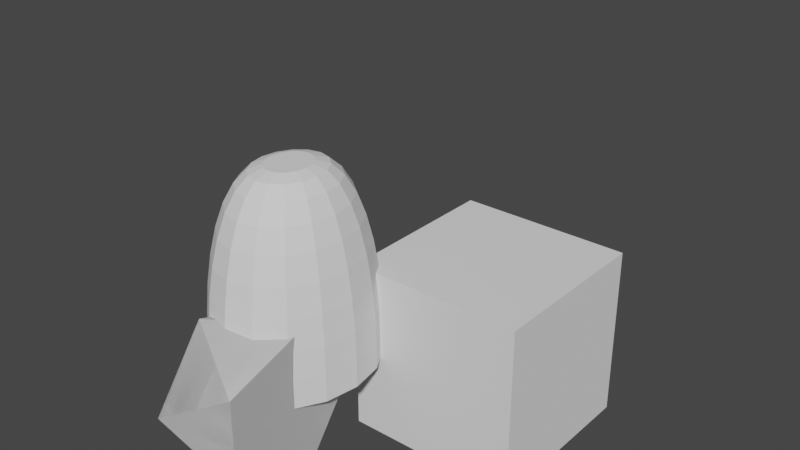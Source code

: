 # Source: sunwalker.blend  (saved by Blender 3.5.10; exported with 4.5.12 LTS)
import bpy
from mathutils import Matrix  # noqa: F401  (used for matrix-valued properties, if any)

bpy.ops.wm.read_factory_settings(use_empty=True)
scene = bpy.context.scene
scene.name = 'Scene'

# ---- collections
col_collection = bpy.data.collections.new('Collection'); scene.collection.children.link(col_collection)
col_collection_2 = bpy.data.collections.new('Collection 2'); scene.collection.children.link(col_collection_2)

# ---- world
world_world = bpy.data.worlds.new('World'); scene.world = world_world
world_world.use_nodes = True; world_world.node_tree.nodes.clear()
_N = world_world.node_tree.nodes; _L = world_world.node_tree.links
n0 = _N.new('ShaderNodeOutputWorld'); n0.name = 'World Output'; n0.location = (300, 300)
n1 = _N.new('ShaderNodeBackground'); n1.name = 'Background'; n1.location = (10, 300)
n1.inputs[0].default_value = (0.05088, 0.05088, 0.05088, 1.0)
_L.new(n1.outputs[0], n0.inputs[0])
n0.is_active_output = True
world_world.color = (0.05088, 0.05088, 0.05088)
world_world.use_sun_shadow = False
world_world.sun_shadow_jitter_overblur = 0.0

# ---- meshes
me_circle = bpy.data.meshes.new('Circle')
me_circle.from_pydata([(-1.871e-09, 1.0, -0.01816), (-0.3207, 0.9239, -0.01816), (-0.5926, 0.7071, -0.01816), (-0.7742, 0.3827, -0.01816), (-0.838, 0.0, -0.01816), (-0.7742, -0.3827, -0.01816), (-0.5926, -0.7071, -0.01816), (-0.3207, -0.9239, -0.01816), (-1.871e-09, -1.0, -0.01816), (0.3207, -0.9239, -0.01816), (0.5926, -0.7071, -0.01816), (0.7742, -0.3827, -0.01816), (0.838, 0.0, -0.01816), (0.7742, 0.3827, -0.01816), (0.5926, 0.7071, -0.01816), (0.3207, 0.9239, -0.01816), (-0.09097, 0.2621, 2.257), (-1.082e-08, 0.2837, 2.257), (-0.1681, 0.2006, 2.257), (-0.2196, 0.1086, 2.257), (-0.2377, 5.337e-09, 2.257), (-0.2196, -0.1086, 2.257), (-0.1681, -0.2006, 2.257), (-0.09097, -0.2621, 2.257), (-1.082e-08, -0.2837, 2.257), (0.09097, -0.2621, 2.257), (0.1681, -0.2006, 2.257), (0.2196, -0.1086, 2.257), (0.2377, 5.337e-09, 2.257), (0.2196, 0.1086, 2.257), (0.1681, 0.2006, 2.257), (0.09097, 0.2621, 2.257), (-0.838, 2.609e-13, 0.3048), (-0.8277, 9.175e-11, 0.6381), (-0.7989, 3.477e-10, 0.9831), (-0.7516, 7.681e-10, 1.316), (-0.6858, 1.353e-09, 1.618), (-0.6015, 2.102e-09, 1.875), (-0.4988, 3.016e-09, 2.075), (-0.3775, 4.094e-09, 2.207), (-0.3488, 0.1724, 2.207), (-0.4608, 0.2278, 2.075), (-0.5558, 0.2747, 1.875), (-0.6336, 0.3132, 1.618), (-0.6944, 0.3432, 1.316), (-0.7381, 0.3648, 0.9831), (-0.7647, 0.378, 0.6381), (-0.7742, 0.3827, 0.3048), (0.838, 2.609e-13, 0.3048), (0.8277, 9.175e-11, 0.6381), (0.7989, 3.477e-10, 0.9831), (0.7516, 7.681e-10, 1.316), (0.6858, 1.353e-09, 1.618), (0.6015, 2.102e-09, 1.875), (0.4988, 3.016e-09, 2.075), (0.3775, 4.094e-09, 2.207), (0.3488, -0.1724, 2.207), (0.4608, -0.2278, 2.075), (0.5558, -0.2747, 1.875), (0.6336, -0.3132, 1.618), (0.6944, -0.3432, 1.316), (0.7381, -0.3648, 0.9831), (0.7647, -0.378, 0.6381), (0.7742, -0.3827, 0.3048), (-0.7742, -0.3827, 0.3048), (-0.7647, -0.378, 0.6381), (-0.7381, -0.3648, 0.9831), (-0.6944, -0.3432, 1.316), (-0.6336, -0.3132, 1.618), (-0.5558, -0.2747, 1.875), (-0.4608, -0.2278, 2.075), (-0.3488, -0.1724, 2.207), (0.7742, 0.3827, 0.3048), (0.7647, 0.378, 0.6381), (0.7381, 0.3648, 0.9831), (0.6944, 0.3432, 1.316), (0.6336, 0.3132, 1.618), (0.5558, 0.2747, 1.875), (0.4608, 0.2278, 2.075), (0.3488, 0.1724, 2.207), (-0.5925, -0.7071, 0.3048), (-0.5853, -0.6984, 0.6381), (-0.5649, -0.6741, 0.9831), (-0.5315, -0.6342, 1.316), (-0.485, -0.5787, 1.618), (-0.4254, -0.5076, 1.875), (-0.3527, -0.4209, 2.075), (-0.2669, -0.3185, 2.207), (0.5925, 0.7071, 0.3048), (0.5853, 0.6984, 0.6381), (0.5649, 0.6741, 0.9831), (0.5315, 0.6342, 1.316), (0.485, 0.5787, 1.618), (0.4254, 0.5076, 1.875), (0.3527, 0.4209, 2.075), (0.2669, 0.3185, 2.207), (-0.3207, -0.9238, 0.3048), (-0.3167, -0.9125, 0.6381), (-0.3057, -0.8808, 0.9831), (-0.2876, -0.8286, 1.316), (-0.2625, -0.7561, 1.618), (-0.2302, -0.6632, 1.875), (-0.1909, -0.5499, 2.075), (-0.1445, -0.4162, 2.207), (0.3207, 0.9238, 0.3048), (0.3167, 0.9125, 0.6381), (0.3057, 0.8808, 0.9831), (0.2876, 0.8286, 1.316), (0.2625, 0.7561, 1.618), (0.2302, 0.6632, 1.875), (0.1909, 0.5499, 2.075), (0.1445, 0.4162, 2.207), (-1.871e-09, -1.0, 0.3048), (-2.025e-09, -0.9877, 0.6381), (-2.454e-09, -0.9533, 0.9831), (-3.158e-09, -0.8969, 1.316), (-4.138e-09, -0.8184, 1.618), (-5.394e-09, -0.7178, 1.875), (-6.926e-09, -0.5952, 2.075), (-8.733e-09, -0.4505, 2.207), (-0.3207, 0.9238, 0.3048), (-0.3167, 0.9125, 0.6381), (-0.3057, 0.8808, 0.9831), (-0.2876, 0.8286, 1.316), (-0.2625, 0.7561, 1.618), (-0.2302, 0.6632, 1.875), (-0.1909, 0.5499, 2.075), (-0.1445, 0.4162, 2.207), (-8.733e-09, 0.4505, 2.207), (-6.926e-09, 0.5952, 2.075), (-5.394e-09, 0.7178, 1.875), (-4.138e-09, 0.8184, 1.618), (-3.158e-09, 0.8969, 1.316), (-2.454e-09, 0.9533, 0.9831), (-2.025e-09, 0.9877, 0.6381), (-1.871e-09, 1.0, 0.3048), (0.3207, -0.9238, 0.3048), (0.3167, -0.9125, 0.6381), (0.3057, -0.8808, 0.9831), (0.2876, -0.8286, 1.316), (0.2625, -0.7561, 1.618), (0.2302, -0.6632, 1.875), (0.1909, -0.5499, 2.075), (0.1445, -0.4162, 2.207), (-0.5925, 0.7071, 0.3048), (-0.5853, 0.6984, 0.6381), (-0.5649, 0.6741, 0.9831), (-0.5315, 0.6342, 1.316), (-0.485, 0.5787, 1.618), (-0.4254, 0.5076, 1.875), (-0.3527, 0.4209, 2.075), (-0.2669, 0.3185, 2.207), (0.5925, -0.7071, 0.3048), (0.5853, -0.6984, 0.6381), (0.5649, -0.6741, 0.9831), (0.5315, -0.6342, 1.316), (0.485, -0.5787, 1.618), (0.4254, -0.5076, 1.875), (0.3527, -0.4209, 2.075), (0.2669, -0.3185, 2.207)], [], [(1, 0, 15, 14, 13, 12, 11, 10, 9, 8, 7, 6, 5, 4, 3, 2), (16, 18, 19, 20, 21, 22, 23, 24, 25, 26, 27, 28, 29, 30, 31, 17), (40, 39, 20, 19), (56, 55, 28, 27), (39, 71, 21, 20), (55, 79, 29, 28), (71, 87, 22, 21), (79, 95, 30, 29), (87, 103, 23, 22), (95, 111, 31, 30), (103, 119, 24, 23), (128, 127, 16, 17), (111, 128, 17, 31), (119, 143, 25, 24), (127, 151, 18, 16), (143, 159, 26, 25), (151, 40, 19, 18), (159, 56, 27, 26), (10, 11, 63, 152), (152, 63, 62, 153), (153, 62, 61, 154), (154, 61, 60, 155), (155, 60, 59, 156), (156, 59, 58, 157), (157, 58, 57, 158), (158, 57, 56, 159), (2, 3, 47, 144), (144, 47, 46, 145), (145, 46, 45, 146), (146, 45, 44, 147), (147, 44, 43, 148), (148, 43, 42, 149), (149, 42, 41, 150), (150, 41, 40, 151), (9, 10, 152, 136), (136, 152, 153, 137), (137, 153, 154, 138), (138, 154, 155, 139), (139, 155, 156, 140), (140, 156, 157, 141), (141, 157, 158, 142), (142, 158, 159, 143), (1, 2, 144, 120), (120, 144, 145, 121), (121, 145, 146, 122), (122, 146, 147, 123), (123, 147, 148, 124), (124, 148, 149, 125), (125, 149, 150, 126), (126, 150, 151, 127), (8, 9, 136, 112), (112, 136, 137, 113), (113, 137, 138, 114), (114, 138, 139, 115), (115, 139, 140, 116), (116, 140, 141, 117), (117, 141, 142, 118), (118, 142, 143, 119), (15, 0, 135, 104), (104, 135, 134, 105), (105, 134, 133, 106), (106, 133, 132, 107), (107, 132, 131, 108), (108, 131, 130, 109), (109, 130, 129, 110), (110, 129, 128, 111), (0, 1, 120, 135), (135, 120, 121, 134), (134, 121, 122, 133), (133, 122, 123, 132), (132, 123, 124, 131), (131, 124, 125, 130), (130, 125, 126, 129), (129, 126, 127, 128), (7, 8, 112, 96), (96, 112, 113, 97), (97, 113, 114, 98), (98, 114, 115, 99), (99, 115, 116, 100), (100, 116, 117, 101), (101, 117, 118, 102), (102, 118, 119, 103), (14, 15, 104, 88), (88, 104, 105, 89), (89, 105, 106, 90), (90, 106, 107, 91), (91, 107, 108, 92), (92, 108, 109, 93), (93, 109, 110, 94), (94, 110, 111, 95), (6, 7, 96, 80), (80, 96, 97, 81), (81, 97, 98, 82), (82, 98, 99, 83), (83, 99, 100, 84), (84, 100, 101, 85), (85, 101, 102, 86), (86, 102, 103, 87), (13, 14, 88, 72), (72, 88, 89, 73), (73, 89, 90, 74), (74, 90, 91, 75), (75, 91, 92, 76), (76, 92, 93, 77), (77, 93, 94, 78), (78, 94, 95, 79), (5, 6, 80, 64), (64, 80, 81, 65), (65, 81, 82, 66), (66, 82, 83, 67), (67, 83, 84, 68), (68, 84, 85, 69), (69, 85, 86, 70), (70, 86, 87, 71), (12, 13, 72, 48), (48, 72, 73, 49), (49, 73, 74, 50), (50, 74, 75, 51), (51, 75, 76, 52), (52, 76, 77, 53), (53, 77, 78, 54), (54, 78, 79, 55), (4, 5, 64, 32), (32, 64, 65, 33), (33, 65, 66, 34), (34, 66, 67, 35), (35, 67, 68, 36), (36, 68, 69, 37), (37, 69, 70, 38), (38, 70, 71, 39), (11, 12, 48, 63), (63, 48, 49, 62), (62, 49, 50, 61), (61, 50, 51, 60), (60, 51, 52, 59), (59, 52, 53, 58), (58, 53, 54, 57), (57, 54, 55, 56), (3, 4, 32, 47), (47, 32, 33, 46), (46, 33, 34, 45), (45, 34, 35, 44), (44, 35, 36, 43), (43, 36, 37, 42), (42, 37, 38, 41), (41, 38, 39, 40)])
_uv = me_circle.uv_layers.new(name='UVMap')
_uv.uv.foreach_set('vector', [0.0, 0.0, 0.0, 0.0, 0.0, 0.0, 0.0, 0.0, 0.0, 0.0, 0.0, 0.0, 0.0, 0.0, 0.0, 0.0, 0.0, 0.0, 0.0, 0.0, 0.0, 0.0, 0.0, 0.0, 0.0, 0.0, 0.0, 0.0, 0.0, 0.0, 0.0, 0.0, 0.0, 0.0, 0.0, 0.0, 0.0, 0.0, 0.0, 0.0, 0.0, 0.0, 0.0, 0.0, 0.0, 0.0, 0.0, 0.0, 0.0, 0.0, 0.0, 0.0, 0.0, 0.0, 0.0, 0.0, 0.0, 0.0, 0.0, 0.0, 0.0, 0.0, 0.0, 0.0, 0.0, 0.0, 0.0, 0.0, 0.0, 0.0, 0.0, 0.0, 0.0, 0.0, 0.0, 0.0, 0.0, 0.0, 0.0, 0.0, 0.0, 0.0, 0.0, 0.0, 0.0, 0.0, 0.0, 0.0, 0.0, 0.0, 0.0, 0.0, 0.0, 0.0, 0.0, 0.0, 0.0, 0.0, 0.0, 0.0, 0.0, 0.0, 0.0, 0.0, 0.0, 0.0, 0.0, 0.0, 0.0, 0.0, 0.0, 0.0, 0.0, 0.0, 0.0, 0.0, 0.0, 0.0, 0.0, 0.0, 0.0, 0.0, 0.0, 0.0, 0.0, 0.0, 0.0, 0.0, 0.0, 0.0, 0.0, 0.0, 0.0, 0.0, 0.0, 0.0, 0.0, 0.0, 0.0, 0.0, 0.0, 0.0, 0.0, 0.0, 0.0, 0.0, 0.0, 0.0, 0.0, 0.0, 0.0, 0.0, 0.0, 0.0, 0.0, 0.0, 0.0, 0.0, 0.0, 0.0, 0.0, 0.0, 0.0, 0.0, 0.0, 0.0, 0.0, 0.0, 0.0, 0.0, 0.0, 0.0, 0.0, 0.0, 0.0, 0.0, 0.0, 0.0, 0.0, 0.0, 0.0, 0.0, 0.0, 0.0, 0.0, 0.0, 0.0, 0.0, 0.0, 0.0, 0.0, 0.0, 0.0, 0.0, 0.0, 0.0, 0.0, 0.0, 0.0, 0.0, 0.0, 0.0, 0.0, 0.0, 0.0, 0.0, 0.0, 0.0, 0.0, 0.0, 0.0, 0.0, 0.0, 0.0, 0.0, 0.0, 0.0, 0.0, 0.0, 0.0, 0.0, 0.0, 0.0, 0.0, 0.0, 0.0, 0.0, 0.0, 0.0, 0.0, 0.0, 0.0, 0.0, 0.0, 0.0, 0.0, 0.0, 0.0, 0.0, 0.0, 0.0, 0.0, 0.0, 0.0, 0.0, 0.0, 0.0, 0.0, 0.0, 0.0, 0.0, 0.0, 0.0, 0.0, 0.0, 0.0, 0.0, 0.0, 0.0, 0.0, 0.0, 0.0, 0.0, 0.0, 0.0, 0.0, 0.0, 0.0, 0.0, 0.0, 0.0, 0.0, 0.0, 0.0, 0.0, 0.0, 0.0, 0.0, 0.0, 0.0, 0.0, 0.0, 0.0, 0.0, 0.0, 0.0, 0.0, 0.0, 0.0, 0.0, 0.0, 0.0, 0.0, 0.0, 0.0, 0.0, 0.0, 0.0, 0.0, 0.0, 0.0, 0.0, 0.0, 0.0, 0.0, 0.0, 0.0, 0.0, 0.0, 0.0, 0.0, 0.0, 0.0, 0.0, 0.0, 0.0, 0.0, 0.0, 0.0, 0.0, 0.0, 0.0, 0.0, 0.0, 0.0, 0.0, 0.0, 0.0, 0.0, 0.0, 0.0, 0.0, 0.0, 0.0, 0.0, 0.0, 0.0, 0.0, 0.0, 0.0, 0.0, 0.0, 0.0, 0.0, 0.0, 0.0, 0.0, 0.0, 0.0, 0.0, 0.0, 0.0, 0.0, 0.0, 0.0, 0.0, 0.0, 0.0, 0.0, 0.0, 0.0, 0.0, 0.0, 0.0, 0.0, 0.0, 0.0, 0.0, 0.0, 0.0, 0.0, 0.0, 0.0, 0.0, 0.0, 0.0, 0.0, 0.0, 0.0, 0.0, 0.0, 0.0, 0.0, 0.0, 0.0, 0.0, 0.0, 0.0, 0.0, 0.0, 0.0, 0.0, 0.0, 0.0, 0.0, 0.0, 0.0, 0.0, 0.0, 0.0, 0.0, 0.0, 0.0, 0.0, 0.0, 0.0, 0.0, 0.0, 0.0, 0.0, 0.0, 0.0, 0.0, 0.0, 0.0, 0.0, 0.0, 0.0, 0.0, 0.0, 0.0, 0.0, 0.0, 0.0, 0.0, 0.0, 0.0, 0.0, 0.0, 0.0, 0.0, 0.0, 0.0, 0.0, 0.0, 0.0, 0.0, 0.0, 0.0, 0.0, 0.0, 0.0, 0.0, 0.0, 0.0, 0.0, 0.0, 0.0, 0.0, 0.0, 0.0, 0.0, 0.0, 0.0, 0.0, 0.0, 0.0, 0.0, 0.0, 0.0, 0.0, 0.0, 0.0, 0.0, 0.0, 0.0, 0.0, 0.0, 0.0, 0.0, 0.0, 0.0, 0.0, 0.0, 0.0, 0.0, 0.0, 0.0, 0.0, 0.0, 0.0, 0.0, 0.0, 0.0, 0.0, 0.0, 0.0, 0.0, 0.0, 0.0, 0.0, 0.0, 0.0, 0.0, 0.0, 0.0, 0.0, 0.0, 0.0, 0.0, 0.0, 0.0, 0.0, 0.0, 0.0, 0.0, 0.0, 0.0, 0.0, 0.0, 0.0, 0.0, 0.0, 0.0, 0.0, 0.0, 0.0, 0.0, 0.0, 0.0, 0.0, 0.0, 0.0, 0.0, 0.0, 0.0, 0.0, 0.0, 0.0, 0.0, 0.0, 0.0, 0.0, 0.0, 0.0, 0.0, 0.0, 0.0, 0.0, 0.0, 0.0, 0.0, 0.0, 0.0, 0.0, 0.0, 0.0, 0.0, 0.0, 0.0, 0.0, 0.0, 0.0, 0.0, 0.0, 0.0, 0.0, 0.0, 0.0, 0.0, 0.0, 0.0, 0.0, 0.0, 0.0, 0.0, 0.0, 0.0, 0.0, 0.0, 0.0, 0.0, 0.0, 0.0, 0.0, 0.0, 0.0, 0.0, 0.0, 0.0, 0.0, 0.0, 0.0, 0.0, 0.0, 0.0, 0.0, 0.0, 0.0, 0.0, 0.0, 0.0, 0.0, 0.0, 0.0, 0.0, 0.0, 0.0, 0.0, 0.0, 0.0, 0.0, 0.0, 0.0, 0.0, 0.0, 0.0, 0.0, 0.0, 0.0, 0.0, 0.0, 0.0, 0.0, 0.0, 0.0, 0.0, 0.0, 0.0, 0.0, 0.0, 0.0, 0.0, 0.0, 0.0, 0.0, 0.0, 0.0, 0.0, 0.0, 0.0, 0.0, 0.0, 0.0, 0.0, 0.0, 0.0, 0.0, 0.0, 0.0, 0.0, 0.0, 0.0, 0.0, 0.0, 0.0, 0.0, 0.0, 0.0, 0.0, 0.0, 0.0, 0.0, 0.0, 0.0, 0.0, 0.0, 0.0, 0.0, 0.0, 0.0, 0.0, 0.0, 0.0, 0.0, 0.0, 0.0, 0.0, 0.0, 0.0, 0.0, 0.0, 0.0, 0.0, 0.0, 0.0, 0.0, 0.0, 0.0, 0.0, 0.0, 0.0, 0.0, 0.0, 0.0, 0.0, 0.0, 0.0, 0.0, 0.0, 0.0, 0.0, 0.0, 0.0, 0.0, 0.0, 0.0, 0.0, 0.0, 0.0, 0.0, 0.0, 0.0, 0.0, 0.0, 0.0, 0.0, 0.0, 0.0, 0.0, 0.0, 0.0, 0.0, 0.0, 0.0, 0.0, 0.0, 0.0, 0.0, 0.0, 0.0, 0.0, 0.0, 0.0, 0.0, 0.0, 0.0, 0.0, 0.0, 0.0, 0.0, 0.0, 0.0, 0.0, 0.0, 0.0, 0.0, 0.0, 0.0, 0.0, 0.0, 0.0, 0.0, 0.0, 0.0, 0.0, 0.0, 0.0, 0.0, 0.0, 0.0, 0.0, 0.0, 0.0, 0.0, 0.0, 0.0, 0.0, 0.0, 0.0, 0.0, 0.0, 0.0, 0.0, 0.0, 0.0, 0.0, 0.0, 0.0, 0.0, 0.0, 0.0, 0.0, 0.0, 0.0, 0.0, 0.0, 0.0, 0.0, 0.0, 0.0, 0.0, 0.0, 0.0, 0.0, 0.0, 0.0, 0.0, 0.0, 0.0, 0.0, 0.0, 0.0, 0.0, 0.0, 0.0, 0.0, 0.0, 0.0, 0.0, 0.0, 0.0, 0.0, 0.0, 0.0, 0.0, 0.0, 0.0, 0.0, 0.0, 0.0, 0.0, 0.0, 0.0, 0.0, 0.0, 0.0, 0.0, 0.0, 0.0, 0.0, 0.0, 0.0, 0.0, 0.0, 0.0, 0.0, 0.0, 0.0, 0.0, 0.0, 0.0, 0.0, 0.0, 0.0, 0.0, 0.0, 0.0, 0.0, 0.0, 0.0, 0.0, 0.0, 0.0, 0.0, 0.0, 0.0, 0.0, 0.0, 0.0, 0.0, 0.0, 0.0, 0.0, 0.0, 0.0, 0.0, 0.0, 0.0, 0.0, 0.0, 0.0, 0.0, 0.0, 0.0, 0.0, 0.0, 0.0, 0.0, 0.0, 0.0, 0.0, 0.0, 0.0, 0.0, 0.0, 0.0, 0.0, 0.0, 0.0, 0.0, 0.0, 0.0, 0.0, 0.0, 0.0, 0.0, 0.0, 0.0, 0.0, 0.0, 0.0, 0.0, 0.0, 0.0, 0.0, 0.0, 0.0, 0.0, 0.0, 0.0, 0.0, 0.0, 0.0, 0.0, 0.0, 0.0, 0.0, 0.0, 0.0, 0.0, 0.0, 0.0, 0.0, 0.0, 0.0, 0.0, 0.0, 0.0, 0.0, 0.0, 0.0, 0.0, 0.0, 0.0, 0.0, 0.0, 0.0, 0.0, 0.0, 0.0, 0.0, 0.0, 0.0, 0.0, 0.0, 0.0, 0.0, 0.0, 0.0, 0.0, 0.0, 0.0, 0.0, 0.0, 0.0, 0.0, 0.0, 0.0, 0.0, 0.0, 0.0, 0.0, 0.0, 0.0, 0.0, 0.0, 0.0, 0.0, 0.0, 0.0, 0.0, 0.0, 0.0, 0.0, 0.0, 0.0, 0.0, 0.0, 0.0, 0.0, 0.0, 0.0, 0.0, 0.0, 0.0, 0.0, 0.0, 0.0, 0.0, 0.0, 0.0, 0.0, 0.0, 0.0, 0.0, 0.0, 0.0, 0.0, 0.0, 0.0, 0.0, 0.0, 0.0, 0.0, 0.0, 0.0, 0.0, 0.0, 0.0, 0.0, 0.0, 0.0, 0.0, 0.0, 0.0, 0.0, 0.0, 0.0, 0.0, 0.0, 0.0, 0.0, 0.0, 0.0, 0.0, 0.0, 0.0, 0.0, 0.0, 0.0, 0.0, 0.0, 0.0, 0.0, 0.0, 0.0, 0.0, 0.0, 0.0, 0.0, 0.0, 0.0, 0.0, 0.0, 0.0, 0.0, 0.0, 0.0, 0.0, 0.0, 0.0, 0.0, 0.0, 0.0, 0.0, 0.0, 0.0, 0.0, 0.0, 0.0, 0.0, 0.0, 0.0, 0.0, 0.0, 0.0, 0.0, 0.0, 0.0, 0.0, 0.0, 0.0, 0.0, 0.0, 0.0, 0.0, 0.0, 0.0, 0.0, 0.0, 0.0, 0.0, 0.0, 0.0, 0.0, 0.0, 0.0, 0.0, 0.0, 0.0, 0.0, 0.0, 0.0, 0.0, 0.0, 0.0, 0.0, 0.0, 0.0, 0.0, 0.0, 0.0, 0.0, 0.0, 0.0, 0.0, 0.0, 0.0, 0.0, 0.0, 0.0, 0.0, 0.0, 0.0, 0.0, 0.0, 0.0, 0.0, 0.0, 0.0, 0.0, 0.0, 0.0, 0.0, 0.0, 0.0, 0.0, 0.0, 0.0, 0.0, 0.0, 0.0, 0.0, 0.0, 0.0, 0.0, 0.0, 0.0, 0.0, 0.0, 0.0, 0.0, 0.0, 0.0, 0.0, 0.0, 0.0, 0.0, 0.0, 0.0, 0.0, 0.0, 0.0, 0.0, 0.0, 0.0, 0.0, 0.0, 0.0, 0.0, 0.0, 0.0, 0.0, 0.0, 0.0, 0.0, 0.0, 0.0, 0.0, 0.0, 0.0, 0.0, 0.0, 0.0, 0.0, 0.0, 0.0, 0.0, 0.0, 0.0, 0.0, 0.0, 0.0, 0.0, 0.0, 0.0, 0.0, 0.0, 0.0, 0.0, 0.0, 0.0, 0.0, 0.0, 0.0, 0.0, 0.0, 0.0, 0.0, 0.0, 0.0, 0.0, 0.0, 0.0, 0.0, 0.0, 0.0, 0.0, 0.0, 0.0, 0.0, 0.0, 0.0, 0.0, 0.0, 0.0, 0.0, 0.0, 0.0, 0.0, 0.0, 0.0, 0.0, 0.0, 0.0])
me_circle.update()
me_icosphere = bpy.data.meshes.new('Icosphere')
me_icosphere.from_pydata([(0.0, 0.0, -1.0), (0.7236, -0.5257, -0.4472), (-0.2764, -0.8506, -0.4472), (-0.8944, 0.0, -0.4472), (-0.2764, 0.8506, -0.4472), (0.7236, 0.5257, -0.4472), (0.2764, -0.8506, 0.4472), (-0.7236, -0.5257, 0.4472), (-0.7236, 0.5257, 0.4472), (0.2764, 0.8506, 0.4472), (0.8944, 0.0, 0.4472), (-0.2764, -0.8506, -0.4472), (0.0, 0.0, -1.0), (0.7236, -0.5257, -0.4472), (0.7236, 0.5257, -0.4472), (-0.8944, 0.0, -0.4472), (-0.2764, 0.8506, -0.4472), (0.8944, 0.0, 0.4472), (0.2764, -0.8506, 0.4472), (-0.7236, -0.5257, 0.4472), (-0.7236, 0.5257, 0.4472), (0.2764, 0.8506, 0.4472), (-0.2722, -0.8369, -0.4439), (-0.0002823, 8.912e-10, -0.9878), (0.7116, -0.5172, -0.4439), (0.7116, 0.5172, -0.4439), (-0.8803, 8.912e-10, -0.4439), (-0.2722, 0.8369, -0.4439), (0.8797, 8.912e-10, 0.4361), (0.2716, -0.8369, 0.4361), (-0.7122, -0.5172, 0.4361), (-0.7122, 0.5172, 0.4361), (0.2716, 0.8369, 0.4361)], [], [(0, 1, 2), (1, 0, 5), (0, 2, 3), (0, 3, 4), (0, 4, 5), (1, 5, 10), (2, 1, 6), (3, 2, 7), (4, 3, 8), (5, 4, 9), (1, 10, 6), (2, 6, 7), (3, 7, 8), (4, 8, 9), (5, 9, 10), (10, 9, 8, 7, 6), (12, 13, 11), (13, 12, 14), (12, 11, 15), (12, 15, 16), (12, 16, 14), (13, 14, 17), (11, 13, 18), (15, 11, 19), (16, 15, 20), (14, 16, 21), (13, 17, 18), (11, 18, 19), (15, 19, 20), (16, 20, 21), (14, 21, 17), (17, 21, 20, 19, 18), (23, 22, 24), (24, 25, 23), (23, 26, 22), (23, 27, 26), (23, 25, 27), (24, 28, 25), (22, 29, 24), (26, 30, 22), (27, 31, 26), (25, 32, 27), (24, 29, 28), (22, 30, 29), (26, 31, 30), (27, 32, 31), (25, 28, 32), (28, 29, 30, 31, 32)])
_uv = me_icosphere.uv_layers.new(name='UVMap')
_uv.uv.foreach_set('vector', [0.1818, 0.0, 0.2727, 0.1575, 0.09091, 0.1575, 0.2727, 0.1575, 0.3636, 0.0, 0.4545, 0.1575, 0.9091, 0.0, 1.0, 0.1575, 0.8182, 0.1575, 0.7273, 0.0, 0.8182, 0.1575, 0.6364, 0.1575, 0.5455, 0.0, 0.6364, 0.1575, 0.4545, 0.1575, 0.2727, 0.1575, 0.4545, 0.1575, 0.3636, 0.3149, 0.09091, 0.1575, 0.2727, 0.1575, 0.1818, 0.3149, 0.8182, 0.1575, 1.0, 0.1575, 0.9091, 0.3149, 0.6364, 0.1575, 0.8182, 0.1575, 0.7273, 0.3149, 0.4545, 0.1575, 0.6364, 0.1575, 0.5455, 0.3149, 0.2727, 0.1575, 0.3636, 0.3149, 0.1818, 0.3149, 0.09091, 0.1575, 0.1818, 0.3149, 0.0, 0.3149, 0.8182, 0.1575, 0.9091, 0.3149, 0.7273, 0.3149, 0.6364, 0.1575, 0.7273, 0.3149, 0.5455, 0.3149, 0.4545, 0.1575, 0.5455, 0.3149, 0.3636, 0.3149, 0.3636, 0.3149, 0.5455, 0.3149, 0.7273, 0.3149, 0.9091, 0.3149, 0.1818, 0.3149, 0.1818, 0.0, 0.2727, 0.1575, 0.09091, 0.1575, 0.2727, 0.1575, 0.3636, 0.0, 0.4545, 0.1575, 0.9091, 0.0, 1.0, 0.1575, 0.8182, 0.1575, 0.7273, 0.0, 0.8182, 0.1575, 0.6364, 0.1575, 0.5455, 0.0, 0.6364, 0.1575, 0.4545, 0.1575, 0.2727, 0.1575, 0.4545, 0.1575, 0.3636, 0.3149, 0.09091, 0.1575, 0.2727, 0.1575, 0.1818, 0.3149, 0.8182, 0.1575, 1.0, 0.1575, 0.9091, 0.3149, 0.6364, 0.1575, 0.8182, 0.1575, 0.7273, 0.3149, 0.4545, 0.1575, 0.6364, 0.1575, 0.5455, 0.3149, 0.2727, 0.1575, 0.3636, 0.3149, 0.1818, 0.3149, 0.09091, 0.1575, 0.1818, 0.3149, 0.0, 0.3149, 0.8182, 0.1575, 0.9091, 0.3149, 0.7273, 0.3149, 0.6364, 0.1575, 0.7273, 0.3149, 0.5455, 0.3149, 0.4545, 0.1575, 0.5455, 0.3149, 0.3636, 0.3149, 0.3636, 0.3149, 0.5455, 0.3149, 0.7273, 0.3149, 0.9091, 0.3149, 0.1818, 0.3149, 0.1818, 0.0, 0.09091, 0.1575, 0.2727, 0.1575, 0.2727, 0.1575, 0.4545, 0.1575, 0.3636, 0.0, 0.9091, 0.0, 0.8182, 0.1575, 1.0, 0.1575, 0.7273, 0.0, 0.6364, 0.1575, 0.8182, 0.1575, 0.5455, 0.0, 0.4545, 0.1575, 0.6364, 0.1575, 0.2727, 0.1575, 0.3636, 0.3149, 0.4545, 0.1575, 0.09091, 0.1575, 0.1818, 0.3149, 0.2727, 0.1575, 0.8182, 0.1575, 0.9091, 0.3149, 1.0, 0.1575, 0.6364, 0.1575, 0.7273, 0.3149, 0.8182, 0.1575, 0.4545, 0.1575, 0.5455, 0.3149, 0.6364, 0.1575, 0.2727, 0.1575, 0.1818, 0.3149, 0.3636, 0.3149, 0.09091, 0.1575, 0.0, 0.3149, 0.1818, 0.3149, 0.8182, 0.1575, 0.7273, 0.3149, 0.9091, 0.3149, 0.6364, 0.1575, 0.5455, 0.3149, 0.7273, 0.3149, 0.4545, 0.1575, 0.3636, 0.3149, 0.5455, 0.3149, 0.3636, 0.3149, 0.1818, 0.3149, 0.9091, 0.3149, 0.7273, 0.3149, 0.5455, 0.3149])
me_icosphere.update()
me_plane = bpy.data.meshes.new('Plane')
me_plane.from_pydata([(-1.0, -1.0, 0.0), (1.0, -1.0, 0.0), (-1.0, 1.0, 0.0), (1.0, 1.0, 0.0), (-0.3338, -1.0, -2.712), (1.666, -1.0, -2.712), (-0.3338, 1.0, -2.712), (1.666, 1.0, -2.712), (-1.899, -0.6542, -5.438), (-0.5903, -0.6542, -5.438), (-1.899, 0.6542, -5.438), (-0.5903, 0.6542, -5.438)], [], [(0, 1, 3, 2), (3, 7, 6, 2), (0, 4, 5, 1), (1, 5, 7, 3), (2, 6, 4, 0), (8, 10, 11, 9), (5, 9, 11, 7), (6, 10, 8, 4), (7, 11, 10, 6), (4, 8, 9, 5)])
_uv = me_plane.uv_layers.new(name='UVMap')
_uv.uv.foreach_set('vector', [0.0, 0.0, 1.0, 0.0, 1.0, 1.0, 0.0, 1.0, 1.0, 1.0, 1.0, 1.0, 0.0, 1.0, 0.0, 1.0, 0.0, 0.0, 0.0, 0.0, 1.0, 0.0, 1.0, 0.0, 1.0, 0.0, 1.0, 0.0, 1.0, 1.0, 1.0, 1.0, 0.0, 1.0, 0.0, 1.0, 0.0, 0.0, 0.0, 0.0, 0.0, 0.0, 0.0, 1.0, 1.0, 1.0, 1.0, 0.0, 1.0, 0.0, 1.0, 0.0, 1.0, 1.0, 1.0, 1.0, 0.0, 1.0, 0.0, 1.0, 0.0, 0.0, 0.0, 0.0, 1.0, 1.0, 1.0, 1.0, 0.0, 1.0, 0.0, 1.0, 0.0, 0.0, 0.0, 0.0, 1.0, 0.0, 1.0, 0.0])
me_plane.update()
me_plane_002 = bpy.data.meshes.new('Plane.002')
me_plane_002.from_pydata([(-1.0, -1.0, 0.0), (1.0, -1.0, 0.0), (-1.0, 1.0, 0.0), (1.0, 1.0, 0.0), (-0.3338, -1.0, -2.712), (1.666, -1.0, -2.712), (-0.3338, 1.0, -2.712), (1.666, 1.0, -2.712), (-1.899, -0.6542, -5.438), (-0.5903, -0.6542, -5.438), (-1.899, 0.6542, -5.438), (-0.5903, 0.6542, -5.438)], [], [(0, 1, 3, 2), (3, 7, 6, 2), (0, 4, 5, 1), (1, 5, 7, 3), (2, 6, 4, 0), (8, 10, 11, 9), (5, 9, 11, 7), (6, 10, 8, 4), (7, 11, 10, 6), (4, 8, 9, 5)])
_uv = me_plane_002.uv_layers.new(name='UVMap')
_uv.uv.foreach_set('vector', [0.0, 0.0, 1.0, 0.0, 1.0, 1.0, 0.0, 1.0, 1.0, 1.0, 1.0, 1.0, 0.0, 1.0, 0.0, 1.0, 0.0, 0.0, 0.0, 0.0, 1.0, 0.0, 1.0, 0.0, 1.0, 0.0, 1.0, 0.0, 1.0, 1.0, 1.0, 1.0, 0.0, 1.0, 0.0, 1.0, 0.0, 0.0, 0.0, 0.0, 0.0, 0.0, 0.0, 1.0, 1.0, 1.0, 1.0, 0.0, 1.0, 0.0, 1.0, 0.0, 1.0, 1.0, 1.0, 1.0, 0.0, 1.0, 0.0, 1.0, 0.0, 0.0, 0.0, 0.0, 1.0, 1.0, 1.0, 1.0, 0.0, 1.0, 0.0, 1.0, 0.0, 0.0, 0.0, 0.0, 1.0, 0.0, 1.0, 0.0])
_ca = me_plane_002.color_attributes.new('Attribute', 'BYTE_COLOR', 'CORNER')
_ca.data.foreach_set('color', [1.0, 1.0, 1.0, 1.0, 1.0, 1.0, 1.0, 1.0, 1.0, 1.0, 1.0, 1.0, 1.0, 1.0, 1.0, 1.0, 1.0, 1.0, 1.0, 1.0, 1.0, 1.0, 1.0, 1.0, 1.0, 1.0, 1.0, 1.0, 1.0, 1.0, 1.0, 1.0, 1.0, 1.0, 1.0, 1.0, 1.0, 1.0, 1.0, 1.0, 1.0, 1.0, 1.0, 1.0, 1.0, 1.0, 1.0, 1.0, 1.0, 1.0, 1.0, 1.0, 1.0, 1.0, 1.0, 1.0, 1.0, 1.0, 1.0, 1.0, 1.0, 1.0, 1.0, 1.0, 1.0, 1.0, 1.0, 1.0, 1.0, 1.0, 1.0, 1.0, 1.0, 1.0, 1.0, 1.0, 1.0, 1.0, 1.0, 1.0, 1.0, 1.0, 1.0, 1.0, 1.0, 1.0, 1.0, 1.0, 1.0, 1.0, 1.0, 1.0, 1.0, 1.0, 1.0, 1.0, 1.0, 1.0, 1.0, 1.0, 1.0, 1.0, 1.0, 1.0, 1.0, 1.0, 1.0, 1.0, 1.0, 1.0, 1.0, 1.0, 1.0, 1.0, 1.0, 1.0, 1.0, 1.0, 1.0, 1.0, 1.0, 1.0, 1.0, 1.0, 1.0, 1.0, 1.0, 1.0, 1.0, 1.0, 1.0, 1.0, 1.0, 1.0, 1.0, 1.0, 1.0, 1.0, 1.0, 1.0, 1.0, 1.0, 1.0, 1.0, 1.0, 1.0, 1.0, 1.0, 1.0, 1.0, 1.0, 1.0, 1.0, 1.0, 1.0, 1.0, 1.0, 1.0, 1.0, 1.0])
me_plane_002.update()
me_cube = bpy.data.meshes.new('Cube')
me_cube.from_pydata([(-1.0, -1.0, -1.0), (-1.0, -1.0, 1.0), (-1.0, 1.0, -1.0), (-1.0, 1.0, 1.0), (1.0, -1.0, -1.0), (1.0, -1.0, 1.0), (1.0, 1.0, -1.0), (1.0, 1.0, 1.0), (-0.998, 0.998, -0.998), (-0.998, -0.998, -0.998), (-0.998, -0.998, 0.998), (-0.998, 0.998, 0.998), (0.998, 0.998, -0.998), (0.998, 0.998, 0.998), (0.998, -0.998, -0.998), (0.998, -0.998, 0.998)], [], [(0, 1, 3, 2), (2, 3, 7, 6), (6, 7, 5, 4), (4, 5, 1, 0), (2, 6, 4, 0), (7, 3, 1, 5), (9, 8, 11, 10), (8, 12, 13, 11), (12, 14, 15, 13), (14, 9, 10, 15), (8, 12, 14, 9), (13, 15, 10, 11)])
_uv = me_cube.uv_layers.new(name='UVMap')
_uv.uv.foreach_set('vector', [0.375, 0.0, 0.625, 0.0, 0.625, 0.25, 0.375, 0.25, 0.375, 0.25, 0.625, 0.25, 0.625, 0.5, 0.375, 0.5, 0.375, 0.5, 0.625, 0.5, 0.625, 0.75, 0.375, 0.75, 0.375, 0.75, 0.625, 0.75, 0.625, 1.0, 0.375, 1.0, 0.125, 0.5, 0.375, 0.5, 0.375, 0.75, 0.125, 0.75, 0.625, 0.5, 0.875, 0.5, 0.875, 0.75, 0.625, 0.75, 0.375, 0.0, 0.375, 0.25, 0.625, 0.25, 0.625, 0.0, 0.375, 0.25, 0.375, 0.5, 0.625, 0.5, 0.625, 0.25, 0.375, 0.5, 0.375, 0.75, 0.625, 0.75, 0.625, 0.5, 0.375, 0.75, 0.375, 1.0, 0.625, 1.0, 0.625, 0.75, 0.125, 0.5, 0.375, 0.5, 0.375, 0.75, 0.125, 0.75, 0.625, 0.5, 0.625, 0.75, 0.875, 0.75, 0.875, 0.5])
me_cube.update()
arm_armature = bpy.data.armatures.new('Armature')  # bones are not reproduced

# ---- objects
ob_circle = bpy.data.objects.new('Circle', me_circle)
ob_icosphere = bpy.data.objects.new('Icosphere', me_icosphere)
ob_plane = bpy.data.objects.new('Plane', me_plane)
ob_plane_001 = bpy.data.objects.new('Plane.001', me_plane_002)
ob_armature = bpy.data.objects.new('Armature', arm_armature)
ob_cube = bpy.data.objects.new('Cube', me_cube)

# ---- transforms, parenting, visibility, modifiers, constraints
ob_circle.parent = ob_armature
ob_circle.location = (0.0, 0.0, 0.0)
_vg = ob_circle.vertex_groups.new(name='spine1')
for _i, _w in zip([0, 1, 2, 3, 4, 5, 6, 7, 8, 9, 10, 11, 12, 13, 14, 15, 32, 33, 34, 35, 44, 45, 46, 47, 48, 49, 50, 51, 52, 59, 60, 61, 62, 63, 64, 65, 66, 67, 72, 73, 74, 75, 76, 80, 81, 82, 83, 84, 88, 89, 90, 91, 92, 96, 97, 98, 99, 100, 104, 105, 106, 107, 108, 112, 113, 114, 115, 116, 120, 121, 122, 123, 124, 131, 132, 133, 134, 135, 136, 137, 138, 139, 140, 144, 145, 146, 147, 148, 152, 153, 154, 155, 156], [0.06722, 0.09913, 0.1504, 0.2981, 0.4226, 0.3608, 0.1728, 0.1102, 0.07225, 0.07691, 0.1037, 0.185, 0.2776, 0.1839, 0.09988, 0.07361, 0.5274, 0.2985, 0.1187, 0.03425, 0.0538, 0.1578, 0.4721, 0.4857, 0.3839, 0.3922, 0.1862, 0.09117, 0.0416, 0.03752, 0.08533, 0.1695, 0.3415, 0.2277, 0.504, 0.4773, 0.1589, 0.05404, 0.227, 0.3411, 0.1693, 0.0852, 0.03738, 0.2475, 0.3958, 0.1594, 0.06336, 0.002873, 0.14, 0.2676, 0.1368, 0.07248, 0.0278, 0.1455, 0.293, 0.135, 0.06275, 0.009969, 0.08459, 0.1309, 0.09687, 0.05923, 0.01766, 0.08653, 0.1385, 0.09776, 0.05698, 0.01258, 0.1402, 0.2904, 0.1336, 0.06215, 0.009524, 0.01218, 0.05649, 0.09679, 0.137, 0.08381, 0.08629, 0.1323, 0.09737, 0.05942, 0.01778, 0.2372, 0.3915, 0.1578, 0.06284, 0.002624, 0.1416, 0.2684, 0.1373, 0.07271, 0.02795]): _vg.add([_i], _w, 'REPLACE')
_vg = ob_circle.vertex_groups.new(name='spine2')
for _i, _w in zip([0, 1, 2, 3, 4, 5, 6, 7, 8, 9, 10, 11, 12, 13, 14, 15, 32, 33, 34, 35, 36, 42, 43, 44, 45, 46, 47, 48, 49, 50, 51, 52, 53, 54, 57, 58, 59, 60, 61, 62, 63, 64, 65, 66, 67, 68, 69, 72, 73, 74, 75, 76, 77, 78, 80, 81, 82, 83, 84, 85, 88, 89, 90, 91, 92, 93, 94, 96, 97, 98, 99, 100, 101, 104, 105, 106, 107, 108, 109, 110, 112, 113, 114, 115, 116, 117, 118, 120, 121, 122, 123, 124, 125, 129, 130, 131, 132, 133, 134, 135, 136, 137, 138, 139, 140, 141, 142, 144, 145, 146, 147, 148, 149, 152, 153, 154, 155, 156, 157, 158], [0.008376, 0.01932, 0.02632, 0.05945, 0.06813, 0.05915, 0.02475, 0.01897, 0.008358, 0.01079, 0.00891, 0.02763, 0.03142, 0.0273, 0.007644, 0.01052, 0.1673, 0.4786, 0.5704, 0.1714, 0.05791, 0.001941, 0.06396, 0.1721, 0.4949, 0.2506, 0.1178, 0.0753, 0.1537, 0.3122, 0.1647, 0.08771, 0.04715, 0.007953, 0.008387, 0.04787, 0.08821, 0.1651, 0.3115, 0.1534, 0.07376, 0.1177, 0.2504, 0.4951, 0.1719, 0.0638, 0.001721, 0.07369, 0.1533, 0.3113, 0.1651, 0.08827, 0.04798, 0.00847, 0.08675, 0.1941, 0.4151, 0.1755, 0.07548, 0.01865, 0.06572, 0.1518, 0.3111, 0.1665, 0.08942, 0.04931, 0.008976, 0.07012, 0.1709, 0.3615, 0.1748, 0.08433, 0.03435, 0.06142, 0.1516, 0.3163, 0.1689, 0.09005, 0.04893, 0.007885, 0.06193, 0.1573, 0.3313, 0.172, 0.08879, 0.0444, 0.003413, 0.07018, 0.1709, 0.3619, 0.1747, 0.0843, 0.03455, 0.003702, 0.04456, 0.0888, 0.172, 0.3315, 0.1573, 0.06193, 0.06148, 0.1517, 0.3164, 0.1689, 0.08997, 0.04875, 0.00768, 0.08694, 0.1943, 0.4154, 0.1754, 0.07555, 0.01894, 0.06589, 0.1519, 0.3113, 0.1665, 0.08933, 0.04912, 0.00883]): _vg.add([_i], _w, 'REPLACE')
_vg = ob_circle.vertex_groups.new(name='spine3')
for _i, _w in zip([3, 4, 5, 9, 10, 11, 12, 13, 14, 15, 16, 17, 18, 19, 20, 21, 22, 23, 24, 25, 26, 27, 28, 29, 30, 31, 32, 33, 34, 35, 36, 37, 38, 39, 40, 41, 42, 43, 44, 45, 46, 47, 48, 49, 50, 51, 52, 53, 54, 55, 56, 57, 58, 59, 60, 61, 62, 63, 64, 65, 66, 67, 68, 69, 70, 71, 72, 73, 74, 75, 76, 77, 78, 79, 80, 81, 82, 83, 84, 85, 86, 87, 88, 89, 90, 91, 92, 93, 94, 95, 96, 97, 98, 99, 100, 101, 102, 103, 104, 105, 106, 107, 108, 109, 110, 111, 112, 113, 114, 115, 116, 117, 118, 119, 120, 121, 122, 123, 124, 125, 126, 127, 128, 129, 130, 131, 132, 133, 134, 135, 136, 137, 138, 139, 140, 141, 142, 143, 144, 145, 146, 147, 148, 149, 150, 151, 152, 153, 154, 155, 156, 157, 158, 159], [0.001678, 0.001936, 0.00138, 0.005668, 0.00716, 0.02796, 0.03243, 0.02764, 0.005899, 0.005334, 0.9668, 0.9563, 0.9759, 0.9853, 0.9919, 0.9868, 0.979, 0.9685, 0.9569, 0.9409, 0.9217, 0.8943, 0.8565, 0.8944, 0.922, 0.9411, 0.04256, 0.1003, 0.2585, 0.7647, 0.9161, 0.9661, 0.9838, 0.9898, 0.9854, 0.9785, 0.9576, 0.9009, 0.742, 0.2733, 0.1098, 0.04895, 0.07799, 0.1607, 0.3277, 0.6433, 0.8059, 0.8836, 0.9126, 0.9071, 0.9185, 0.9165, 0.8848, 0.8058, 0.6425, 0.3272, 0.1599, 0.07605, 0.04893, 0.1098, 0.2732, 0.7423, 0.9011, 0.9578, 0.9788, 0.986, 0.076, 0.1599, 0.3272, 0.6424, 0.8056, 0.8846, 0.9165, 0.9185, 0.05223, 0.1266, 0.2963, 0.7022, 0.8698, 0.9385, 0.9665, 0.9769, 0.06652, 0.1563, 0.3252, 0.6412, 0.8059, 0.8871, 0.9227, 0.932, 0.05364, 0.1389, 0.3104, 0.6707, 0.8406, 0.918, 0.9522, 0.9657, 0.05936, 0.1503, 0.3215, 0.643, 0.8098, 0.8922, 0.9299, 0.9433, 0.0549, 0.145, 0.3171, 0.6519, 0.8208, 0.9023, 0.9398, 0.9546, 0.05361, 0.1387, 0.31, 0.6708, 0.8405, 0.9176, 0.9515, 0.9647, 0.9539, 0.9392, 0.9019, 0.8205, 0.6518, 0.3169, 0.1449, 0.05485, 0.05943, 0.1504, 0.3215, 0.6433, 0.8101, 0.8926, 0.9304, 0.9437, 0.05228, 0.1264, 0.2961, 0.7022, 0.8695, 0.9381, 0.9659, 0.9758, 0.06668, 0.1563, 0.3251, 0.6414, 0.8063, 0.8874, 0.923, 0.9322]): _vg.add([_i], _w, 'REPLACE')
_vg = ob_circle.vertex_groups.new(name='neck')
for _i, _w in zip([25, 26, 27, 28, 29, 30, 31, 54, 55, 56, 79, 95, 159], [0.01909, 0.05135, 0.07807, 0.1173, 0.07786, 0.05071, 0.01779, 0.002278, 0.05301, 0.03267, 0.03245, 0.006523, 0.006386]): _vg.add([_i], _w, 'REPLACE')
_vg = ob_circle.vertex_groups.new(name='head')
_vg = ob_circle.vertex_groups.new(name='leg1')
for _i, _w in zip([0, 1, 2, 3, 4, 5, 6, 7, 8, 9, 10, 11, 12, 13, 14, 15, 16, 17, 18, 19, 26, 27, 28, 29, 30, 31, 32, 33, 34, 35, 36, 37, 40, 41, 42, 43, 44, 45, 46, 47, 48, 49, 50, 51, 52, 53, 54, 55, 56, 57, 58, 59, 60, 61, 62, 63, 64, 65, 66, 67, 68, 72, 73, 74, 75, 76, 77, 78, 79, 80, 81, 82, 83, 84, 88, 89, 90, 91, 92, 93, 94, 95, 96, 97, 98, 99, 104, 105, 106, 107, 108, 109, 110, 111, 112, 113, 114, 120, 121, 122, 123, 124, 125, 126, 127, 128, 129, 130, 131, 132, 133, 134, 135, 144, 145, 146, 147, 148, 149, 150, 151, 152, 153, 154, 155], [0.0, 0.0, 0.0, 0.0, 0.0, 0.0, 0.0, 0.0, 0.0, 0.01024, 0.0, 0.0, 0.0, 0.0, 0.0, 0.0, 0.0, 0.0, 0.0, 0.0, 0.0, 0.0, 0.0, 0.0, 0.0, 0.0, 0.0, 0.0, 0.0, 0.0, 0.0, 0.0, 0.0, 0.0, 0.0, 0.0, 0.0, 0.0, 0.0, 0.0, 0.0, 0.0, 0.0, 0.0, 0.0, 0.0, 0.0, 0.0, 0.0, 0.0, 0.0, 0.0, 0.0, 0.0, 0.0, 0.0, 0.0, 0.0, 0.0, 0.0, 0.0, 0.0, 0.0, 0.0, 0.0, 0.0, 0.0, 0.0, 0.0, 0.0, 0.0, 0.0, 0.0, 0.0, 0.0, 0.0, 0.0, 0.0, 0.0, 0.0, 0.0, 0.0, 0.0, 0.0, 0.0, 0.0, 0.0, 0.0, 0.0, 0.0, 0.0, 0.0, 0.0, 0.0, 0.0, 0.0, 0.0, 0.0, 0.0, 0.0, 0.0, 0.0, 0.0, 0.0, 0.0, 0.0, 0.0, 0.0, 0.0, 0.0, 0.0, 0.0, 0.0, 0.0, 0.0, 0.0, 0.0, 0.0, 0.0, 0.0, 0.0, 0.0, 0.0, 0.0, 0.0]): _vg.add([_i], _w, 'REPLACE')
_vg = ob_circle.vertex_groups.new(name='leg2')
_vg = ob_circle.vertex_groups.new(name='right-leg1')
for _i, _w in zip([0, 1, 2, 3, 4, 5, 6, 7, 8, 9, 10, 11, 12, 13, 14, 15, 18, 19, 20, 21, 22, 23, 24, 32, 33, 34, 35, 36, 37, 38, 39, 40, 41, 42, 43, 44, 45, 46, 47, 48, 49, 50, 51, 52, 53, 54, 56, 57, 58, 59, 60, 61, 62, 63, 64, 65, 66, 67, 68, 69, 70, 71, 72, 73, 74, 75, 76, 77, 80, 81, 82, 83, 84, 85, 86, 87, 88, 89, 90, 91, 92, 96, 97, 98, 99, 100, 101, 102, 103, 104, 105, 106, 107, 112, 113, 114, 115, 116, 117, 118, 119, 120, 121, 135, 136, 137, 138, 139, 140, 141, 142, 143, 144, 145, 146, 147, 148, 151, 152, 153, 154, 155, 156, 157, 158, 159], [0.0, 0.0, 0.0, 0.0, 0.0, 0.0, 0.0, 0.03465, 0.0, 0.0, 0.0, 0.0, 0.0, 0.0, 0.0, 0.0, 0.0, 0.0, 0.0, 0.0, 0.0, 0.0, 0.0, 0.0, 0.0, 0.0, 0.0, 0.0, 0.0, 0.0, 0.0, 0.0, 0.0, 0.0, 0.0, 0.0, 0.0, 0.0, 0.0, 0.0, 0.0, 0.0, 0.0, 0.0, 0.0, 0.0, 0.0, 0.0, 0.0, 0.0, 0.0, 0.0, 0.0, 0.0, 0.0, 0.0, 0.0, 0.0, 0.0, 0.0, 0.0, 0.0, 0.0, 0.0, 0.0, 0.0, 0.0, 0.0, 0.0, 0.0, 0.0, 0.0, 0.0, 0.0, 0.0, 0.0, 0.0, 0.0, 0.0, 0.0, 0.0, 0.0, 0.0, 0.0, 0.0, 0.0, 0.0, 0.0, 0.0, 0.0, 0.0, 0.0, 0.0, 0.0, 0.0, 0.0, 0.0, 0.0, 0.0, 0.0, 0.0, 0.0, 0.0, 0.0, 0.0, 0.0, 0.0, 0.0, 0.0, 0.0, 0.0, 0.0, 0.0, 0.0, 0.0, 0.0, 0.0, 0.0, 0.0, 0.0, 0.0, 0.0, 0.0, 0.0, 0.0, 0.0]): _vg.add([_i], _w, 'REPLACE')
_vg = ob_circle.vertex_groups.new(name='right-leg2')
_vg = ob_circle.vertex_groups.new(name='Bone.009')
_vg = ob_circle.vertex_groups.new(name='Bone.008')
for _i, _w in zip([6, 7, 8, 9, 10, 11, 62, 63, 80, 96, 97, 112, 113, 114, 136, 137, 138, 152, 153, 154], [0.0, 0.0, 0.0, 0.0, 0.0, 0.0, 0.0, 0.0, 0.0, 0.0, 0.0, 0.0, 0.0, 0.0, 0.0, 0.0, 0.0, 0.0, 0.0, 0.0]): _vg.add([_i], _w, 'REPLACE')
_vg = ob_circle.vertex_groups.new(name='head-ik')
_m = ob_circle.modifiers.new('Armature', 'ARMATURE')
_m.object = ob_armature
ob_icosphere.parent = ob_armature
ob_icosphere.matrix_parent_inverse = Matrix(((1.0, 3.595e-09, -4.197e-08, 1.822e-07), (-8.825e-08, -3.395e-08, 1.0, -3.857), (-1.317e-08, -1.0, 3.52e-08, -1.722e-07), (0.0, 0.0, -0.0, 1.0)))
ob_icosphere.location = (0.1629, -2.346e-08, 3.09)
ob_icosphere.rotation_euler = (3.142, -1.571, 0.0)
ob_icosphere.scale = (1.0, 1.0, 1.0)
ob_plane.parent = ob_armature
ob_plane.location = (0.0, 0.5, 0.0)
ob_plane.scale = (0.1107, 0.1107, 0.154)
_vg = ob_plane.vertex_groups.new(name='spine1')
for _i, _w in zip([0, 1, 2, 3, 4, 5, 6, 7, 8, 9, 10, 11], [0.685, 0.6548, 0.5788, 0.5656, 0.5035, 0.497, 0.4208, 0.406, 0.1644, 0.1595, 0.1561, 0.1056]): _vg.add([_i], _w, 'REPLACE')
_vg = ob_plane.vertex_groups.new(name='spine2')
for _i, _w in zip([0, 2, 3], [0.005429, 0.05318, 0.01852]): _vg.add([_i], _w, 'REPLACE')
_vg = ob_plane.vertex_groups.new(name='spine3')
_vg = ob_plane.vertex_groups.new(name='neck')
_vg = ob_plane.vertex_groups.new(name='head')
_vg = ob_plane.vertex_groups.new(name='leg1')
for _i, _w in zip([0, 1, 2, 3, 4, 5, 6, 7], [1.0, 1.0, 1.0, 1.0, 0.8859, 1.0, 0.9573, 1.0]): _vg.add([_i], _w, 'REPLACE')
_vg = ob_plane.vertex_groups.new(name='leg2')
for _i, _w in zip([0, 1, 2, 3, 4, 5, 6, 7, 8, 9, 10, 11], [0.0, 0.0007303, 0.007861, 0.007004, 0.04862, 0.03767, 0.05527, 0.09679, 0.7676, 1.0, 1.0, 1.0]): _vg.add([_i], _w, 'REPLACE')
_vg = ob_plane.vertex_groups.new(name='right-leg1')
_vg = ob_plane.vertex_groups.new(name='right-leg2')
_vg = ob_plane.vertex_groups.new(name='Bone.009')
for _i, _w in zip([0, 1, 2, 3, 4, 5, 6, 7, 8, 9, 10, 11], [0.0, 0.0, 0.0, 0.0, 0.0, 0.0, 0.0, 0.0, 0.0, 0.0, 0.0, 0.0]): _vg.add([_i], _w, 'REPLACE')
_vg = ob_plane.vertex_groups.new(name='Bone.008')
_vg = ob_plane.vertex_groups.new(name='head-ik')
_m = ob_plane.modifiers.new('Armature', 'ARMATURE')
_m.object = ob_armature
ob_plane_001.parent = ob_armature
ob_plane_001.location = (0.0, -0.5, 0.0)
ob_plane_001.scale = (0.1107, 0.1107, 0.154)
_vg = ob_plane_001.vertex_groups.new(name='spine1')
for _i, _w in zip([0, 1, 2, 3, 4, 5, 6, 7, 8, 9, 10, 11], [0.5399, 0.5626, 0.6422, 0.668, 0.4092, 0.4012, 0.4904, 0.4872, 0.1495, 0.1444, 0.1531, 0.1055]): _vg.add([_i], _w, 'REPLACE')
_vg = ob_plane_001.vertex_groups.new(name='spine2')
_vg = ob_plane_001.vertex_groups.new(name='spine3')
_vg = ob_plane_001.vertex_groups.new(name='neck')
_vg = ob_plane_001.vertex_groups.new(name='head')
_vg = ob_plane_001.vertex_groups.new(name='leg1')
_vg = ob_plane_001.vertex_groups.new(name='leg2')
for _i, _w in zip([8, 10], [0.01061, 0.05267]): _vg.add([_i], _w, 'REPLACE')
_vg = ob_plane_001.vertex_groups.new(name='right-leg1')
for _i, _w in zip([0, 1, 2, 3, 4, 5, 6, 7], [1.0, 1.0, 1.0, 0.9341, 1.0, 1.0, 0.9743, 1.0]): _vg.add([_i], _w, 'REPLACE')
_vg = ob_plane_001.vertex_groups.new(name='right-leg2')
for _i, _w in zip([0, 1, 2, 3, 4, 5, 6, 7, 8, 9, 10, 11], [0.0, 0.0, 0.0, 0.0, 0.0, 0.0, 0.0, 0.0, 1.0, 1.0, 1.0, 0.98]): _vg.add([_i], _w, 'REPLACE')
_vg = ob_plane_001.vertex_groups.new(name='Bone.009')
for _i, _w in zip([8, 10], [0.01061, 0.05267]): _vg.add([_i], _w, 'REPLACE')
_vg = ob_plane_001.vertex_groups.new(name='Bone.008')
for _i, _w in zip([0, 1, 2, 3, 4, 5, 6, 7, 8, 9, 10, 11], [0.0, 0.0, 0.0, 0.0, 0.0, 0.0, 0.0, 0.0, 0.0, 0.0, 0.0, 0.0]): _vg.add([_i], _w, 'REPLACE')
_vg = ob_plane_001.vertex_groups.new(name='head-ik')
_m = ob_plane_001.modifiers.new('Armature', 'ARMATURE')
_m.object = ob_armature
ob_armature.location = (0.0, 0.0, 0.1056)
ob_armature.show_in_front = True
ob_cube.location = (1.357, 1.541, 0.1102)

# ---- collection membership
col_collection.objects.link(ob_circle)
col_collection.objects.link(ob_icosphere)
col_collection.objects.link(ob_plane)
col_collection.objects.link(ob_plane_001)
col_collection.objects.link(ob_armature)
col_collection_2.objects.link(ob_cube)

# ---- scene / render settings (as saved in the file)
scene.frame_start = 1; scene.frame_end = 20; scene.frame_set(12)
scene.render.engine = 'BLENDER_EEVEE_NEXT'
scene.cycles.sampling_pattern = 'TABULATED_SOBOL'
scene.view_settings.view_transform = 'Filmic'
bpy.context.view_layer.update()

# ---- added for rendering (the .blend has no active camera and no usable light): camera, sun
cam_auto = bpy.data.cameras.new('AutoCamera')
cam_auto.lens = 50.0
cam_auto.sensor_width = 36.0
cam_auto.clip_end = 1000.0
ob_auto_camera = bpy.data.objects.new('AutoCamera', cam_auto)
scene.collection.objects.link(ob_auto_camera)
ob_auto_camera.location = (7.16297, -6.90666, 6.73563)
ob_auto_camera.rotation_euler = (1.09748, -7.21219e-08, 0.694738)
scene.camera = ob_auto_camera
light_auto_sun = bpy.data.lights.new('AutoSun', 'SUN')
light_auto_sun.energy = 3.0
light_auto_sun.angle = 0.0523599
ob_auto_sun = bpy.data.objects.new('AutoSun', light_auto_sun)
scene.collection.objects.link(ob_auto_sun)
ob_auto_sun.rotation_euler = (0.872665, 0.174533, 0.523599)
bpy.context.view_layer.update()
